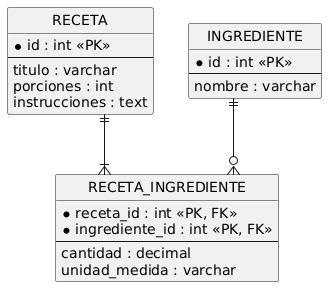

The diagram above was rendered by PlantUML. Its source (embedded in the PNG):
@startuml
hide circle
skinparam linetype ortho

entity RECETA {
  * id : int <<PK>>
  --
  titulo : varchar
  porciones : int
  instrucciones : text
}

entity INGREDIENTE {
  * id : int <<PK>>
  --
  nombre : varchar
}

entity RECETA_INGREDIENTE {
  * receta_id : int <<PK, FK>>
  * ingrediente_id : int <<PK, FK>>
  --
  cantidad : decimal
  unidad_medida : varchar
}

RECETA ||--|{ RECETA_INGREDIENTE
INGREDIENTE ||--o{ RECETA_INGREDIENTE
@enduml